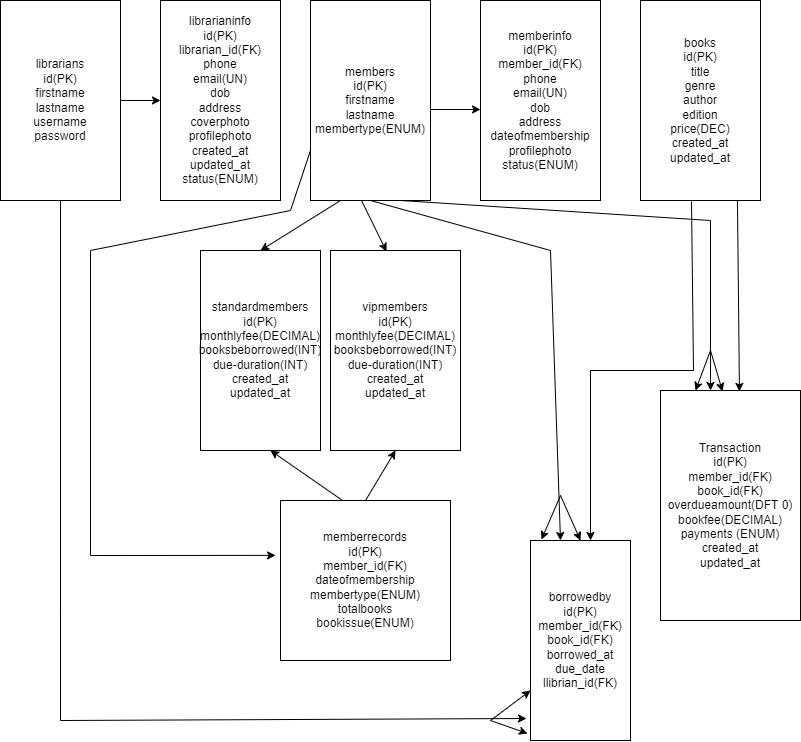

The diagram above was exported from draw.io. Its source (the exported page's mxGraphModel, read from the mxfile embedded in the PNG):
<mxGraphModel dx="868" dy="393" grid="1" gridSize="10" guides="1" tooltips="1" connect="1" arrows="1" fold="1" page="1" pageScale="1" pageWidth="850" pageHeight="1100" math="0" shadow="0">
  <root>
    <mxCell id="0" />
    <mxCell id="1" parent="0" />
    <mxCell id="uRaU57iggIqVZGahijlH-2" value="librarians&lt;br&gt;id(PK)&lt;br&gt;firstname&lt;br&gt;lastname&lt;br&gt;username&lt;br&gt;password" style="rounded=0;whiteSpace=wrap;html=1;" vertex="1" parent="1">
      <mxGeometry x="30" y="30" width="120" height="200" as="geometry" />
    </mxCell>
    <mxCell id="uRaU57iggIqVZGahijlH-3" value="librarianinfo&lt;br&gt;id(PK)&lt;br&gt;librarian_id(FK)&lt;br&gt;phone&lt;br&gt;email(UN)&lt;br&gt;dob&lt;br&gt;address&lt;br&gt;coverphoto&lt;br&gt;profilephoto&lt;br&gt;created_at&lt;br&gt;updated_at&lt;br&gt;status(ENUM)" style="rounded=0;whiteSpace=wrap;html=1;" vertex="1" parent="1">
      <mxGeometry x="190" y="30" width="120" height="200" as="geometry" />
    </mxCell>
    <mxCell id="uRaU57iggIqVZGahijlH-4" value="members&lt;br&gt;id(PK)&lt;br&gt;firstname&lt;br&gt;lastname&lt;br&gt;membertype(ENUM)&lt;br&gt;" style="rounded=0;whiteSpace=wrap;html=1;" vertex="1" parent="1">
      <mxGeometry x="340" y="30" width="120" height="200" as="geometry" />
    </mxCell>
    <mxCell id="uRaU57iggIqVZGahijlH-6" value="memberinfo&lt;br&gt;id(PK)&lt;br&gt;member_id(FK)&lt;br&gt;phone&lt;br&gt;email(UN)&lt;br&gt;dob&lt;br&gt;address&lt;br&gt;dateofmembership&lt;br&gt;profilephoto&lt;br&gt;status(ENUM)&lt;br&gt;" style="rounded=0;whiteSpace=wrap;html=1;" vertex="1" parent="1">
      <mxGeometry x="510" y="30" width="120" height="200" as="geometry" />
    </mxCell>
    <mxCell id="uRaU57iggIqVZGahijlH-7" value="standardmembers&lt;br&gt;id(PK)&lt;br&gt;monthlyfee(DECIMAL)&lt;br&gt;booksbeborrowed(INT)&lt;br&gt;due-duration(INT)&lt;br&gt;created_at&lt;br&gt;updated_at" style="rounded=0;whiteSpace=wrap;html=1;" vertex="1" parent="1">
      <mxGeometry x="230" y="280" width="120" height="200" as="geometry" />
    </mxCell>
    <mxCell id="uRaU57iggIqVZGahijlH-9" value="vipmembers&lt;br&gt;id(PK)&lt;br&gt;monthlyfee(DECIMAL)&lt;br&gt;booksbeborrowed(INT)&lt;br&gt;due-duration(INT)&lt;br&gt;created_at&lt;br&gt;updated_at" style="rounded=0;whiteSpace=wrap;html=1;" vertex="1" parent="1">
      <mxGeometry x="360" y="280" width="130" height="200" as="geometry" />
    </mxCell>
    <mxCell id="uRaU57iggIqVZGahijlH-10" value="books&lt;br&gt;id(PK)&lt;br&gt;title&lt;br&gt;genre&lt;br&gt;author&lt;br&gt;edition&lt;br&gt;price(DEC)&lt;br&gt;created_at&lt;br&gt;updated_at" style="rounded=0;whiteSpace=wrap;html=1;" vertex="1" parent="1">
      <mxGeometry x="670" y="30" width="120" height="200" as="geometry" />
    </mxCell>
    <mxCell id="uRaU57iggIqVZGahijlH-11" value="borrowedby&lt;br&gt;id(PK)&lt;br&gt;member_id(FK)&lt;br&gt;book_id(FK)&lt;br&gt;borrowed_at&lt;br&gt;due_date&lt;br&gt;llibrian_id(FK)" style="rounded=0;whiteSpace=wrap;html=1;" vertex="1" parent="1">
      <mxGeometry x="560" y="570" width="100" height="200" as="geometry" />
    </mxCell>
    <mxCell id="uRaU57iggIqVZGahijlH-12" value="Transaction&lt;br&gt;id(PK)&lt;br&gt;member_id(FK)&lt;br&gt;book_id(FK)&lt;br&gt;overdueamount(DFT 0)&lt;br&gt;bookfee(DECIMAL)&lt;br&gt;payments (ENUM)&lt;br&gt;created_at&lt;br&gt;updated_at" style="rounded=0;whiteSpace=wrap;html=1;" vertex="1" parent="1">
      <mxGeometry x="690" y="420" width="140" height="230" as="geometry" />
    </mxCell>
    <mxCell id="uRaU57iggIqVZGahijlH-13" value="memberrecords&lt;br&gt;id(PK)&lt;br&gt;member_id(FK)&lt;br&gt;dateofmembership&lt;br&gt;membertype(ENUM)&lt;br&gt;totalbooks&lt;br&gt;bookissue(ENUM)" style="rounded=0;whiteSpace=wrap;html=1;" vertex="1" parent="1">
      <mxGeometry x="310" y="530" width="170" height="160" as="geometry" />
    </mxCell>
    <mxCell id="uRaU57iggIqVZGahijlH-14" value="" style="endArrow=classic;html=1;rounded=0;exitX=1;exitY=0.5;exitDx=0;exitDy=0;entryX=0;entryY=0.5;entryDx=0;entryDy=0;" edge="1" parent="1" source="uRaU57iggIqVZGahijlH-2" target="uRaU57iggIqVZGahijlH-3">
      <mxGeometry width="50" height="50" relative="1" as="geometry">
        <mxPoint x="400" y="290" as="sourcePoint" />
        <mxPoint x="450" y="240" as="targetPoint" />
      </mxGeometry>
    </mxCell>
    <mxCell id="uRaU57iggIqVZGahijlH-15" value="" style="endArrow=classic;html=1;rounded=0;entryX=0;entryY=0.545;entryDx=0;entryDy=0;entryPerimeter=0;" edge="1" parent="1" target="uRaU57iggIqVZGahijlH-6">
      <mxGeometry width="50" height="50" relative="1" as="geometry">
        <mxPoint x="460" y="139" as="sourcePoint" />
        <mxPoint x="450" y="140" as="targetPoint" />
      </mxGeometry>
    </mxCell>
    <mxCell id="uRaU57iggIqVZGahijlH-18" value="" style="endArrow=classic;html=1;rounded=0;entryX=0.5;entryY=0;entryDx=0;entryDy=0;exitX=0.25;exitY=1;exitDx=0;exitDy=0;" edge="1" parent="1" source="uRaU57iggIqVZGahijlH-4" target="uRaU57iggIqVZGahijlH-7">
      <mxGeometry width="50" height="50" relative="1" as="geometry">
        <mxPoint x="400" y="290" as="sourcePoint" />
        <mxPoint x="450" y="240" as="targetPoint" />
      </mxGeometry>
    </mxCell>
    <mxCell id="uRaU57iggIqVZGahijlH-20" value="" style="endArrow=classic;html=1;rounded=0;entryX=0.6;entryY=0;entryDx=0;entryDy=0;entryPerimeter=0;exitX=0.425;exitY=1.005;exitDx=0;exitDy=0;exitPerimeter=0;" edge="1" parent="1" source="uRaU57iggIqVZGahijlH-10" target="uRaU57iggIqVZGahijlH-11">
      <mxGeometry width="50" height="50" relative="1" as="geometry">
        <mxPoint x="620" y="410" as="sourcePoint" />
        <mxPoint x="450" y="480" as="targetPoint" />
        <Array as="points">
          <mxPoint x="723" y="400" />
          <mxPoint x="620" y="400" />
        </Array>
      </mxGeometry>
    </mxCell>
    <mxCell id="uRaU57iggIqVZGahijlH-22" value="" style="endArrow=classic;html=1;rounded=0;entryX=0.564;entryY=0.004;entryDx=0;entryDy=0;entryPerimeter=0;exitX=0.808;exitY=1;exitDx=0;exitDy=0;exitPerimeter=0;" edge="1" parent="1" source="uRaU57iggIqVZGahijlH-10" target="uRaU57iggIqVZGahijlH-12">
      <mxGeometry width="50" height="50" relative="1" as="geometry">
        <mxPoint x="400" y="530" as="sourcePoint" />
        <mxPoint x="450" y="480" as="targetPoint" />
      </mxGeometry>
    </mxCell>
    <mxCell id="uRaU57iggIqVZGahijlH-25" value="" style="endArrow=classic;html=1;rounded=0;exitX=0.425;exitY=1;exitDx=0;exitDy=0;exitPerimeter=0;entryX=0.431;entryY=0.005;entryDx=0;entryDy=0;entryPerimeter=0;" edge="1" parent="1" source="uRaU57iggIqVZGahijlH-4" target="uRaU57iggIqVZGahijlH-9">
      <mxGeometry width="50" height="50" relative="1" as="geometry">
        <mxPoint x="400" y="330" as="sourcePoint" />
        <mxPoint x="440" y="290" as="targetPoint" />
      </mxGeometry>
    </mxCell>
    <mxCell id="uRaU57iggIqVZGahijlH-27" value="" style="endArrow=classic;html=1;rounded=0;exitX=0.5;exitY=1;exitDx=0;exitDy=0;" edge="1" parent="1" source="uRaU57iggIqVZGahijlH-4">
      <mxGeometry width="50" height="50" relative="1" as="geometry">
        <mxPoint x="400" y="290" as="sourcePoint" />
        <mxPoint x="590" y="570" as="targetPoint" />
        <Array as="points">
          <mxPoint x="580" y="280" />
        </Array>
      </mxGeometry>
    </mxCell>
    <mxCell id="uRaU57iggIqVZGahijlH-29" value="" style="endArrow=classic;html=1;rounded=0;exitX=0;exitY=0.75;exitDx=0;exitDy=0;entryX=-0.029;entryY=0.343;entryDx=0;entryDy=0;entryPerimeter=0;" edge="1" parent="1" source="uRaU57iggIqVZGahijlH-4" target="uRaU57iggIqVZGahijlH-13">
      <mxGeometry width="50" height="50" relative="1" as="geometry">
        <mxPoint x="400" y="390" as="sourcePoint" />
        <mxPoint x="120" y="700" as="targetPoint" />
        <Array as="points">
          <mxPoint x="320" y="240" />
          <mxPoint x="120" y="280" />
          <mxPoint x="120" y="585" />
        </Array>
      </mxGeometry>
    </mxCell>
    <mxCell id="uRaU57iggIqVZGahijlH-30" value="" style="endArrow=classic;html=1;rounded=0;entryX=0.583;entryY=1;entryDx=0;entryDy=0;entryPerimeter=0;exitX=0.365;exitY=0;exitDx=0;exitDy=0;exitPerimeter=0;" edge="1" parent="1" source="uRaU57iggIqVZGahijlH-13" target="uRaU57iggIqVZGahijlH-7">
      <mxGeometry width="50" height="50" relative="1" as="geometry">
        <mxPoint x="400" y="490" as="sourcePoint" />
        <mxPoint x="450" y="440" as="targetPoint" />
      </mxGeometry>
    </mxCell>
    <mxCell id="uRaU57iggIqVZGahijlH-31" value="" style="endArrow=classic;html=1;rounded=0;entryX=0.5;entryY=1;entryDx=0;entryDy=0;exitX=0.5;exitY=0;exitDx=0;exitDy=0;" edge="1" parent="1" source="uRaU57iggIqVZGahijlH-13" target="uRaU57iggIqVZGahijlH-9">
      <mxGeometry width="50" height="50" relative="1" as="geometry">
        <mxPoint x="400" y="490" as="sourcePoint" />
        <mxPoint x="450" y="440" as="targetPoint" />
      </mxGeometry>
    </mxCell>
    <mxCell id="uRaU57iggIqVZGahijlH-33" value="" style="endArrow=classic;html=1;rounded=0;exitX=0.5;exitY=1;exitDx=0;exitDy=0;entryX=-0.04;entryY=0.89;entryDx=0;entryDy=0;entryPerimeter=0;" edge="1" parent="1" source="uRaU57iggIqVZGahijlH-2" target="uRaU57iggIqVZGahijlH-11">
      <mxGeometry width="50" height="50" relative="1" as="geometry">
        <mxPoint x="400" y="290" as="sourcePoint" />
        <mxPoint x="550" y="750" as="targetPoint" />
        <Array as="points">
          <mxPoint x="90" y="640" />
          <mxPoint x="90" y="750" />
        </Array>
      </mxGeometry>
    </mxCell>
    <mxCell id="uRaU57iggIqVZGahijlH-34" value="" style="endArrow=classic;html=1;rounded=0;entryX=0;entryY=0.75;entryDx=0;entryDy=0;" edge="1" parent="1" target="uRaU57iggIqVZGahijlH-11">
      <mxGeometry width="50" height="50" relative="1" as="geometry">
        <mxPoint x="520" y="750" as="sourcePoint" />
        <mxPoint x="450" y="640" as="targetPoint" />
      </mxGeometry>
    </mxCell>
    <mxCell id="uRaU57iggIqVZGahijlH-35" value="" style="endArrow=classic;html=1;rounded=0;entryX=-0.03;entryY=0.965;entryDx=0;entryDy=0;entryPerimeter=0;" edge="1" parent="1" target="uRaU57iggIqVZGahijlH-11">
      <mxGeometry width="50" height="50" relative="1" as="geometry">
        <mxPoint x="520" y="750" as="sourcePoint" />
        <mxPoint x="450" y="640" as="targetPoint" />
      </mxGeometry>
    </mxCell>
    <mxCell id="uRaU57iggIqVZGahijlH-36" value="" style="endArrow=classic;html=1;rounded=0;exitX=0.75;exitY=1;exitDx=0;exitDy=0;" edge="1" parent="1" source="uRaU57iggIqVZGahijlH-4">
      <mxGeometry width="50" height="50" relative="1" as="geometry">
        <mxPoint x="400" y="390" as="sourcePoint" />
        <mxPoint x="740" y="420" as="targetPoint" />
        <Array as="points">
          <mxPoint x="740" y="250" />
        </Array>
      </mxGeometry>
    </mxCell>
    <mxCell id="uRaU57iggIqVZGahijlH-37" value="" style="endArrow=classic;html=1;rounded=0;entryX=0.25;entryY=0;entryDx=0;entryDy=0;" edge="1" parent="1" target="uRaU57iggIqVZGahijlH-12">
      <mxGeometry width="50" height="50" relative="1" as="geometry">
        <mxPoint x="740" y="380" as="sourcePoint" />
        <mxPoint x="450" y="340" as="targetPoint" />
      </mxGeometry>
    </mxCell>
    <mxCell id="uRaU57iggIqVZGahijlH-38" value="" style="endArrow=classic;html=1;rounded=0;entryX=0.443;entryY=0.004;entryDx=0;entryDy=0;entryPerimeter=0;" edge="1" parent="1" target="uRaU57iggIqVZGahijlH-12">
      <mxGeometry width="50" height="50" relative="1" as="geometry">
        <mxPoint x="740" y="380" as="sourcePoint" />
        <mxPoint x="450" y="340" as="targetPoint" />
      </mxGeometry>
    </mxCell>
    <mxCell id="uRaU57iggIqVZGahijlH-41" value="" style="endArrow=classic;startArrow=classic;html=1;rounded=0;exitX=0.11;exitY=-0.005;exitDx=0;exitDy=0;exitPerimeter=0;entryX=0.5;entryY=0;entryDx=0;entryDy=0;" edge="1" parent="1" source="uRaU57iggIqVZGahijlH-11" target="uRaU57iggIqVZGahijlH-11">
      <mxGeometry width="50" height="50" relative="1" as="geometry">
        <mxPoint x="530" y="545" as="sourcePoint" />
        <mxPoint x="650" y="545" as="targetPoint" />
        <Array as="points">
          <mxPoint x="590" y="525" />
        </Array>
      </mxGeometry>
    </mxCell>
  </root>
</mxGraphModel>